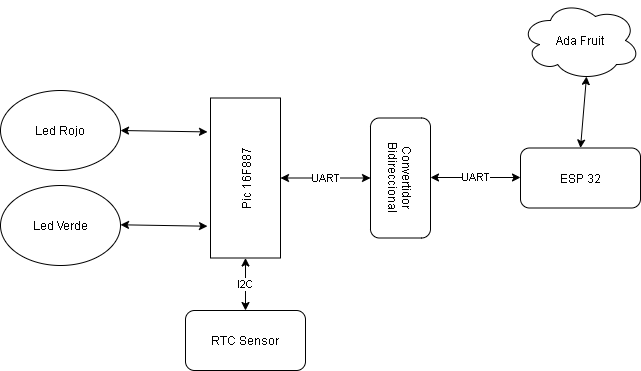

The diagram above was exported from draw.io. Its source (the exported page's mxGraphModel, read from the mxfile embedded in the PNG):
<mxGraphModel dx="868" dy="432" grid="1" gridSize="10" guides="1" tooltips="1" connect="1" arrows="1" fold="1" page="1" pageScale="1" pageWidth="827" pageHeight="1169" math="0" shadow="0">
  <root>
    <mxCell id="0" />
    <mxCell id="1" parent="0" />
    <mxCell id="JeRWHG8-I2njoP_fu_OZ-1" value="Led Rojo" style="ellipse;whiteSpace=wrap;html=1;" vertex="1" parent="1">
      <mxGeometry x="60" y="100" width="120" height="80" as="geometry" />
    </mxCell>
    <mxCell id="JeRWHG8-I2njoP_fu_OZ-2" value="Pic 16F887" style="rounded=0;whiteSpace=wrap;html=1;rotation=-90;" vertex="1" parent="1">
      <mxGeometry x="225" y="152.5" width="160" height="70" as="geometry" />
    </mxCell>
    <mxCell id="JeRWHG8-I2njoP_fu_OZ-3" value="Led Verde" style="ellipse;whiteSpace=wrap;html=1;" vertex="1" parent="1">
      <mxGeometry x="60" y="195" width="120" height="80" as="geometry" />
    </mxCell>
    <mxCell id="JeRWHG8-I2njoP_fu_OZ-6" value="" style="endArrow=classic;startArrow=classic;html=1;exitX=0.788;exitY=-0.043;exitDx=0;exitDy=0;entryX=1;entryY=0.5;entryDx=0;entryDy=0;exitPerimeter=0;" edge="1" parent="1" source="JeRWHG8-I2njoP_fu_OZ-2" target="JeRWHG8-I2njoP_fu_OZ-1">
      <mxGeometry width="50" height="50" relative="1" as="geometry">
        <mxPoint x="100" y="187.5" as="sourcePoint" />
        <mxPoint x="150" y="137.5" as="targetPoint" />
      </mxGeometry>
    </mxCell>
    <mxCell id="JeRWHG8-I2njoP_fu_OZ-7" value="" style="endArrow=classic;startArrow=classic;html=1;exitX=0.788;exitY=-0.043;exitDx=0;exitDy=0;entryX=1;entryY=0.5;entryDx=0;entryDy=0;exitPerimeter=0;" edge="1" parent="1">
      <mxGeometry width="50" height="50" relative="1" as="geometry">
        <mxPoint x="266.99" y="235.7100000000001" as="sourcePoint" />
        <mxPoint x="180" y="234.29000000000002" as="targetPoint" />
      </mxGeometry>
    </mxCell>
    <mxCell id="JeRWHG8-I2njoP_fu_OZ-8" value="RTC Sensor" style="rounded=1;whiteSpace=wrap;html=1;" vertex="1" parent="1">
      <mxGeometry x="245" y="320" width="120" height="60" as="geometry" />
    </mxCell>
    <mxCell id="JeRWHG8-I2njoP_fu_OZ-9" value="I2C" style="endArrow=classic;startArrow=classic;html=1;exitX=0.5;exitY=0;exitDx=0;exitDy=0;entryX=0;entryY=0.5;entryDx=0;entryDy=0;" edge="1" parent="1" source="JeRWHG8-I2njoP_fu_OZ-8" target="JeRWHG8-I2njoP_fu_OZ-2">
      <mxGeometry width="50" height="50" relative="1" as="geometry">
        <mxPoint x="389" y="290" as="sourcePoint" />
        <mxPoint x="439" y="240" as="targetPoint" />
      </mxGeometry>
    </mxCell>
    <mxCell id="JeRWHG8-I2njoP_fu_OZ-10" value="Convertidor Bidireccional" style="rounded=1;whiteSpace=wrap;html=1;rotation=90;" vertex="1" parent="1">
      <mxGeometry x="400" y="157.5" width="120" height="60" as="geometry" />
    </mxCell>
    <mxCell id="JeRWHG8-I2njoP_fu_OZ-11" value="UART" style="endArrow=classic;startArrow=classic;html=1;entryX=0.5;entryY=1;entryDx=0;entryDy=0;exitX=0.5;exitY=1;exitDx=0;exitDy=0;" edge="1" parent="1" source="JeRWHG8-I2njoP_fu_OZ-2" target="JeRWHG8-I2njoP_fu_OZ-10">
      <mxGeometry width="50" height="50" relative="1" as="geometry">
        <mxPoint x="414" y="325" as="sourcePoint" />
        <mxPoint x="464" y="275" as="targetPoint" />
      </mxGeometry>
    </mxCell>
    <mxCell id="JeRWHG8-I2njoP_fu_OZ-12" value="ESP 32" style="rounded=1;whiteSpace=wrap;html=1;" vertex="1" parent="1">
      <mxGeometry x="580" y="157.5" width="120" height="60" as="geometry" />
    </mxCell>
    <mxCell id="JeRWHG8-I2njoP_fu_OZ-13" value="UART" style="endArrow=classic;startArrow=classic;html=1;entryX=0.5;entryY=1;entryDx=0;entryDy=0;exitX=0.5;exitY=1;exitDx=0;exitDy=0;" edge="1" parent="1">
      <mxGeometry width="50" height="50" relative="1" as="geometry">
        <mxPoint x="490" y="187" as="sourcePoint" />
        <mxPoint x="580" y="187" as="targetPoint" />
      </mxGeometry>
    </mxCell>
    <mxCell id="JeRWHG8-I2njoP_fu_OZ-14" value="Ada Fruit" style="ellipse;shape=cloud;whiteSpace=wrap;html=1;" vertex="1" parent="1">
      <mxGeometry x="580" y="10" width="120" height="80" as="geometry" />
    </mxCell>
    <mxCell id="JeRWHG8-I2njoP_fu_OZ-15" value="" style="endArrow=classic;startArrow=classic;html=1;exitX=0.5;exitY=0;exitDx=0;exitDy=0;entryX=0.55;entryY=0.95;entryDx=0;entryDy=0;entryPerimeter=0;" edge="1" parent="1" source="JeRWHG8-I2njoP_fu_OZ-12" target="JeRWHG8-I2njoP_fu_OZ-14">
      <mxGeometry width="50" height="50" relative="1" as="geometry">
        <mxPoint x="740" y="140" as="sourcePoint" />
        <mxPoint x="790" y="90" as="targetPoint" />
      </mxGeometry>
    </mxCell>
  </root>
</mxGraphModel>